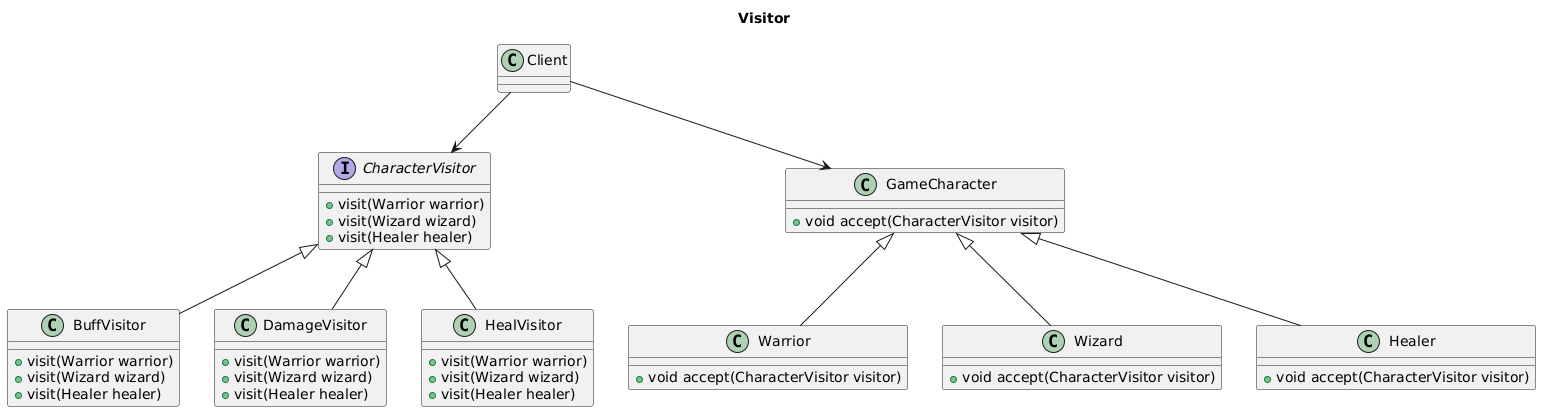

The diagram above was rendered by PlantUML. Its source (embedded in the PNG):
@startuml
title Visitor

    interface CharacterVisitor {
        + visit(Warrior warrior)
        + visit(Wizard wizard)
        + visit(Healer healer)
    }

    class BuffVisitor {
        + visit(Warrior warrior)
        + visit(Wizard wizard)
        + visit(Healer healer)
    }

    class DamageVisitor {
        + visit(Warrior warrior)
        + visit(Wizard wizard)
        + visit(Healer healer)
    }

    class HealVisitor {
        + visit(Warrior warrior)
        + visit(Wizard wizard)
        + visit(Healer healer)
    }

    class GameCharacter {
        + void accept(CharacterVisitor visitor)
    }

    class Client{}

    class Warrior {
        + void accept(CharacterVisitor visitor)

    }

    class Wizard {
        + void accept(CharacterVisitor visitor)
    }

    class Healer {
        + void accept(CharacterVisitor visitor)

    }

    Client --> CharacterVisitor
    Client --> GameCharacter

    CharacterVisitor <|-- BuffVisitor
    CharacterVisitor <|-- DamageVisitor
    CharacterVisitor <|-- HealVisitor

    GameCharacter <|-- Warrior
    GameCharacter <|-- Wizard
    GameCharacter <|-- Healer
@enduml